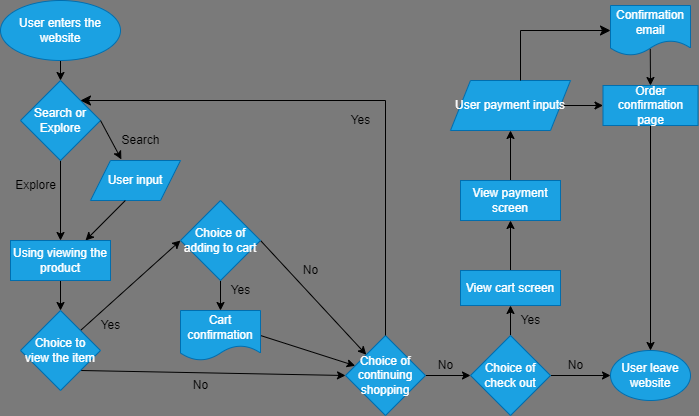

The diagram above was exported from draw.io. Its source (the exported page's mxGraphModel, read from the mxfile embedded in the PNG):
<mxGraphModel dx="1436" dy="1048" grid="1" gridSize="10" guides="1" tooltips="1" connect="1" arrows="1" fold="1" page="1" pageScale="1" pageWidth="850" pageHeight="1100" background="#7A7A7A" math="0" shadow="0">
  <root>
    <mxCell id="0" />
    <mxCell id="1" parent="0" />
    <mxCell id="4" value="" style="edgeStyle=none;html=1;" edge="1" parent="1">
      <mxGeometry relative="1" as="geometry">
        <mxPoint x="100" y="120" as="sourcePoint" />
        <mxPoint x="100" y="140" as="targetPoint" />
      </mxGeometry>
    </mxCell>
    <mxCell id="9" value="" style="edgeStyle=none;html=1;" edge="1" parent="1">
      <mxGeometry relative="1" as="geometry">
        <mxPoint x="100" y="200" as="sourcePoint" />
        <mxPoint x="100" y="300" as="targetPoint" />
        <Array as="points" />
      </mxGeometry>
    </mxCell>
    <mxCell id="10" value="User enters the website" style="ellipse;whiteSpace=wrap;html=1;rounded=0;fillColor=#1ba1e2;fontColor=#ffffff;strokeColor=#006EAF;" vertex="1" parent="1">
      <mxGeometry x="40" y="60" width="120" height="60" as="geometry" />
    </mxCell>
    <mxCell id="11" value="Search or Explore" style="rhombus;whiteSpace=wrap;html=1;rounded=0;fillColor=#1ba1e2;fontColor=#ffffff;strokeColor=#006EAF;" vertex="1" parent="1">
      <mxGeometry x="60" y="140" width="80" height="80" as="geometry" />
    </mxCell>
    <mxCell id="12" value="" style="edgeStyle=none;html=1;exitX=1;exitY=1;exitDx=0;exitDy=0;entryX=0.343;entryY=-0.028;entryDx=0;entryDy=0;entryPerimeter=0;" edge="1" parent="1" target="13">
      <mxGeometry relative="1" as="geometry">
        <mxPoint x="139.99640687119285" y="180.0032034355964" as="sourcePoint" />
        <mxPoint x="170" y="230" as="targetPoint" />
      </mxGeometry>
    </mxCell>
    <mxCell id="13" value="User input" style="shape=parallelogram;perimeter=parallelogramPerimeter;whiteSpace=wrap;html=1;fixedSize=1;rounded=0;fillColor=#1ba1e2;fontColor=#ffffff;strokeColor=#006EAF;" vertex="1" parent="1">
      <mxGeometry x="130" y="220" width="90" height="40" as="geometry" />
    </mxCell>
    <mxCell id="14" value="Search" style="text;html=1;align=center;verticalAlign=middle;resizable=0;points=[];autosize=1;strokeColor=none;fillColor=none;" vertex="1" parent="1">
      <mxGeometry x="150" y="185" width="60" height="30" as="geometry" />
    </mxCell>
    <mxCell id="15" value="Explore" style="text;html=1;align=center;verticalAlign=middle;resizable=0;points=[];autosize=1;strokeColor=none;fillColor=none;" vertex="1" parent="1">
      <mxGeometry x="45" y="230" width="60" height="30" as="geometry" />
    </mxCell>
    <mxCell id="18" value="" style="edgeStyle=none;orthogonalLoop=1;jettySize=auto;html=1;exitX=0.387;exitY=1;exitDx=0;exitDy=0;exitPerimeter=0;entryX=0.75;entryY=0;entryDx=0;entryDy=0;" edge="1" parent="1" source="13" target="19">
      <mxGeometry width="100" relative="1" as="geometry">
        <mxPoint x="170" y="300" as="sourcePoint" />
        <mxPoint x="150" y="300" as="targetPoint" />
        <Array as="points" />
      </mxGeometry>
    </mxCell>
    <mxCell id="22" style="edgeStyle=none;html=1;exitX=0.5;exitY=1;exitDx=0;exitDy=0;entryX=0.5;entryY=0;entryDx=0;entryDy=0;" edge="1" parent="1" source="19" target="20">
      <mxGeometry relative="1" as="geometry" />
    </mxCell>
    <mxCell id="19" value="Using viewing the product" style="whiteSpace=wrap;html=1;rounded=0;fillColor=#1ba1e2;fontColor=#ffffff;strokeColor=#006EAF;" vertex="1" parent="1">
      <mxGeometry x="50" y="300" width="100" height="40" as="geometry" />
    </mxCell>
    <mxCell id="24" style="edgeStyle=none;html=1;exitX=1;exitY=0;exitDx=0;exitDy=0;entryX=0;entryY=0.5;entryDx=0;entryDy=0;" edge="1" parent="1" source="20" target="32">
      <mxGeometry relative="1" as="geometry">
        <mxPoint x="220" y="370" as="targetPoint" />
      </mxGeometry>
    </mxCell>
    <mxCell id="25" style="edgeStyle=none;html=1;exitX=1;exitY=1;exitDx=0;exitDy=0;entryX=0;entryY=0.5;entryDx=0;entryDy=0;" edge="1" parent="1" source="20" target="31">
      <mxGeometry relative="1" as="geometry">
        <mxPoint x="220" y="430" as="targetPoint" />
      </mxGeometry>
    </mxCell>
    <mxCell id="20" value="Choice to view the item" style="rhombus;whiteSpace=wrap;html=1;rounded=0;fillColor=#1ba1e2;fontColor=#ffffff;strokeColor=#006EAF;" vertex="1" parent="1">
      <mxGeometry x="60" y="370" width="80" height="80" as="geometry" />
    </mxCell>
    <mxCell id="27" value="Yes" style="text;html=1;align=center;verticalAlign=middle;resizable=0;points=[];autosize=1;strokeColor=none;fillColor=none;" vertex="1" parent="1">
      <mxGeometry x="130" y="370" width="40" height="30" as="geometry" />
    </mxCell>
    <mxCell id="28" value="No" style="text;html=1;align=center;verticalAlign=middle;resizable=0;points=[];autosize=1;strokeColor=none;fillColor=none;" vertex="1" parent="1">
      <mxGeometry x="220" y="430" width="40" height="30" as="geometry" />
    </mxCell>
    <mxCell id="45" style="edgeStyle=none;html=1;exitX=1;exitY=0.5;exitDx=0;exitDy=0;entryX=0;entryY=0.5;entryDx=0;entryDy=0;" edge="1" parent="1" source="31" target="44">
      <mxGeometry relative="1" as="geometry" />
    </mxCell>
    <mxCell id="31" value="Choice of continuing shopping" style="rhombus;whiteSpace=wrap;html=1;rounded=0;fillColor=#1ba1e2;fontColor=#ffffff;strokeColor=#006EAF;" vertex="1" parent="1">
      <mxGeometry x="385" y="395" width="80" height="80" as="geometry" />
    </mxCell>
    <mxCell id="35" style="edgeStyle=none;html=1;exitX=0.5;exitY=1;exitDx=0;exitDy=0;entryX=0.5;entryY=0;entryDx=0;entryDy=0;" edge="1" parent="1" source="32" target="34">
      <mxGeometry relative="1" as="geometry" />
    </mxCell>
    <mxCell id="37" style="edgeStyle=none;html=1;exitX=1;exitY=0.5;exitDx=0;exitDy=0;" edge="1" parent="1" source="32" target="31">
      <mxGeometry relative="1" as="geometry" />
    </mxCell>
    <mxCell id="32" value="Choice of adding to cart" style="rhombus;whiteSpace=wrap;html=1;rounded=0;fillColor=#1ba1e2;fontColor=#ffffff;strokeColor=#006EAF;" vertex="1" parent="1">
      <mxGeometry x="220" y="260" width="80" height="80" as="geometry" />
    </mxCell>
    <mxCell id="39" style="edgeStyle=none;html=1;exitX=1;exitY=0.5;exitDx=0;exitDy=0;" edge="1" parent="1" source="34" target="31">
      <mxGeometry relative="1" as="geometry" />
    </mxCell>
    <mxCell id="34" value="Cart confirmation" style="shape=document;whiteSpace=wrap;html=1;boundedLbl=1;rounded=0;fillColor=#1ba1e2;fontColor=#ffffff;strokeColor=#006EAF;" vertex="1" parent="1">
      <mxGeometry x="220" y="370" width="80" height="50" as="geometry" />
    </mxCell>
    <mxCell id="36" value="Yes" style="text;html=1;align=center;verticalAlign=middle;resizable=0;points=[];autosize=1;strokeColor=none;fillColor=none;" vertex="1" parent="1">
      <mxGeometry x="260" y="335" width="40" height="30" as="geometry" />
    </mxCell>
    <mxCell id="38" value="No" style="text;html=1;align=center;verticalAlign=middle;resizable=0;points=[];autosize=1;strokeColor=none;fillColor=none;" vertex="1" parent="1">
      <mxGeometry x="330" y="315" width="40" height="30" as="geometry" />
    </mxCell>
    <mxCell id="42" value="" style="edgeStyle=segmentEdgeStyle;endArrow=classic;html=1;curved=0;rounded=0;endSize=8;startSize=8;sourcePerimeterSpacing=0;targetPerimeterSpacing=0;entryX=1;entryY=0;entryDx=0;entryDy=0;exitX=0.5;exitY=0;exitDx=0;exitDy=0;" edge="1" parent="1" source="31" target="11">
      <mxGeometry width="100" relative="1" as="geometry">
        <mxPoint x="390" y="330" as="sourcePoint" />
        <mxPoint x="490" y="370" as="targetPoint" />
        <Array as="points">
          <mxPoint x="425" y="160" />
        </Array>
      </mxGeometry>
    </mxCell>
    <mxCell id="43" value="Yes" style="text;html=1;align=center;verticalAlign=middle;resizable=0;points=[];autosize=1;strokeColor=none;fillColor=none;" vertex="1" parent="1">
      <mxGeometry x="380" y="165" width="40" height="30" as="geometry" />
    </mxCell>
    <mxCell id="48" style="edgeStyle=none;html=1;exitX=0.5;exitY=0;exitDx=0;exitDy=0;entryX=0.5;entryY=1;entryDx=0;entryDy=0;" edge="1" parent="1" source="44" target="47">
      <mxGeometry relative="1" as="geometry" />
    </mxCell>
    <mxCell id="49" style="edgeStyle=none;html=1;exitX=1;exitY=0.5;exitDx=0;exitDy=0;" edge="1" parent="1" source="44">
      <mxGeometry relative="1" as="geometry">
        <mxPoint x="650" y="435" as="targetPoint" />
      </mxGeometry>
    </mxCell>
    <mxCell id="44" value="Choice of check out" style="rhombus;whiteSpace=wrap;html=1;rounded=0;fillColor=#1ba1e2;fontColor=#ffffff;strokeColor=#006EAF;" vertex="1" parent="1">
      <mxGeometry x="510" y="395" width="80" height="80" as="geometry" />
    </mxCell>
    <mxCell id="46" value="No" style="text;html=1;align=center;verticalAlign=middle;resizable=0;points=[];autosize=1;strokeColor=none;fillColor=none;" vertex="1" parent="1">
      <mxGeometry x="465" y="410" width="40" height="30" as="geometry" />
    </mxCell>
    <mxCell id="54" style="edgeStyle=none;html=1;entryX=0.5;entryY=1;entryDx=0;entryDy=0;" edge="1" parent="1" source="47" target="53">
      <mxGeometry relative="1" as="geometry" />
    </mxCell>
    <mxCell id="47" value="View cart screen&lt;br&gt;" style="whiteSpace=wrap;html=1;rounded=0;fillColor=#1ba1e2;fontColor=#ffffff;strokeColor=#006EAF;" vertex="1" parent="1">
      <mxGeometry x="500" y="330" width="100" height="35" as="geometry" />
    </mxCell>
    <mxCell id="50" value="User leave website" style="ellipse;whiteSpace=wrap;html=1;rounded=0;fillColor=#1ba1e2;fontColor=#ffffff;strokeColor=#006EAF;" vertex="1" parent="1">
      <mxGeometry x="650" y="410" width="80" height="50" as="geometry" />
    </mxCell>
    <mxCell id="51" value="Yes" style="text;html=1;align=center;verticalAlign=middle;resizable=0;points=[];autosize=1;strokeColor=none;fillColor=none;" vertex="1" parent="1">
      <mxGeometry x="550" y="365" width="40" height="30" as="geometry" />
    </mxCell>
    <mxCell id="52" value="No" style="text;html=1;align=center;verticalAlign=middle;resizable=0;points=[];autosize=1;strokeColor=none;fillColor=none;" vertex="1" parent="1">
      <mxGeometry x="595" y="410" width="40" height="30" as="geometry" />
    </mxCell>
    <mxCell id="56" style="edgeStyle=none;html=1;entryX=0.5;entryY=1;entryDx=0;entryDy=0;" edge="1" parent="1" source="53" target="55">
      <mxGeometry relative="1" as="geometry" />
    </mxCell>
    <mxCell id="53" value="View payment screen" style="whiteSpace=wrap;html=1;rounded=0;fillColor=#1ba1e2;fontColor=#ffffff;strokeColor=#006EAF;" vertex="1" parent="1">
      <mxGeometry x="500" y="240" width="100" height="40" as="geometry" />
    </mxCell>
    <mxCell id="57" style="edgeStyle=none;html=1;entryX=0;entryY=0.5;entryDx=0;entryDy=0;" edge="1" parent="1" source="55" target="58">
      <mxGeometry relative="1" as="geometry">
        <mxPoint x="640" y="165" as="targetPoint" />
      </mxGeometry>
    </mxCell>
    <mxCell id="55" value="User payment inputs" style="shape=parallelogram;perimeter=parallelogramPerimeter;whiteSpace=wrap;html=1;fixedSize=1;rounded=0;fillColor=#1ba1e2;fontColor=#ffffff;strokeColor=#006EAF;" vertex="1" parent="1">
      <mxGeometry x="490" y="140" width="120" height="50" as="geometry" />
    </mxCell>
    <mxCell id="63" style="edgeStyle=none;html=1;exitX=0.5;exitY=1;exitDx=0;exitDy=0;entryX=0.5;entryY=0;entryDx=0;entryDy=0;" edge="1" parent="1" source="58" target="50">
      <mxGeometry relative="1" as="geometry" />
    </mxCell>
    <mxCell id="58" value="Order confirmation page" style="whiteSpace=wrap;html=1;rounded=0;fillColor=#1ba1e2;fontColor=#ffffff;strokeColor=#006EAF;" vertex="1" parent="1">
      <mxGeometry x="642.5" y="145" width="95" height="40" as="geometry" />
    </mxCell>
    <mxCell id="60" style="edgeStyle=none;html=1;entryX=0.5;entryY=0;entryDx=0;entryDy=0;exitX=0.497;exitY=0.867;exitDx=0;exitDy=0;exitPerimeter=0;" edge="1" parent="1" source="59" target="58">
      <mxGeometry relative="1" as="geometry" />
    </mxCell>
    <mxCell id="59" value="Confirmation email" style="shape=document;whiteSpace=wrap;html=1;boundedLbl=1;rounded=0;fillColor=#1ba1e2;fontColor=#ffffff;strokeColor=#006EAF;" vertex="1" parent="1">
      <mxGeometry x="650" y="65" width="80" height="50" as="geometry" />
    </mxCell>
    <mxCell id="62" value="" style="edgeStyle=segmentEdgeStyle;endArrow=classic;html=1;curved=0;rounded=0;endSize=8;startSize=8;sourcePerimeterSpacing=0;targetPerimeterSpacing=0;entryX=0;entryY=0.5;entryDx=0;entryDy=0;" edge="1" parent="1" target="59">
      <mxGeometry width="100" relative="1" as="geometry">
        <mxPoint x="560" y="140" as="sourcePoint" />
        <mxPoint x="610" y="110" as="targetPoint" />
        <Array as="points">
          <mxPoint x="560" y="140" />
          <mxPoint x="560" y="90" />
        </Array>
      </mxGeometry>
    </mxCell>
  </root>
</mxGraphModel>